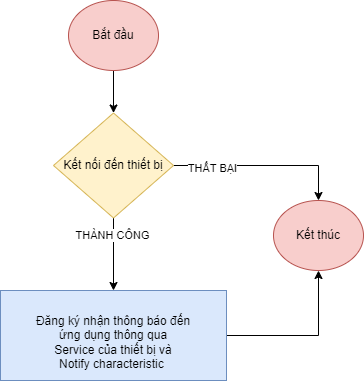

The diagram above was exported from draw.io. Its source (the exported page's mxGraphModel, read from the mxfile embedded in the PNG):
<mxGraphModel dx="767" dy="509" grid="1" gridSize="10" guides="1" tooltips="1" connect="1" arrows="1" fold="1" page="1" pageScale="1" pageWidth="827" pageHeight="1169" math="0" shadow="0">
  <root>
    <mxCell id="0" />
    <mxCell id="1" parent="0" />
    <mxCell id="tqdXDsmyFzZgtxfiUHh5-8" style="edgeStyle=orthogonalEdgeStyle;rounded=0;orthogonalLoop=1;jettySize=auto;html=1;exitX=0.5;exitY=1;exitDx=0;exitDy=0;entryX=0.5;entryY=0;entryDx=0;entryDy=0;" edge="1" parent="1" source="tqdXDsmyFzZgtxfiUHh5-1" target="tqdXDsmyFzZgtxfiUHh5-4">
      <mxGeometry relative="1" as="geometry" />
    </mxCell>
    <mxCell id="tqdXDsmyFzZgtxfiUHh5-1" value="Bắt đầu" style="ellipse;whiteSpace=wrap;html=1;fillColor=#f8cecc;strokeColor=#b85450;" vertex="1" parent="1">
      <mxGeometry x="265" y="40" width="90" height="70" as="geometry" />
    </mxCell>
    <mxCell id="tqdXDsmyFzZgtxfiUHh5-15" style="edgeStyle=orthogonalEdgeStyle;rounded=0;orthogonalLoop=1;jettySize=auto;html=1;exitX=1;exitY=0.5;exitDx=0;exitDy=0;entryX=0.5;entryY=0;entryDx=0;entryDy=0;" edge="1" parent="1" source="tqdXDsmyFzZgtxfiUHh5-4" target="tqdXDsmyFzZgtxfiUHh5-14">
      <mxGeometry relative="1" as="geometry" />
    </mxCell>
    <mxCell id="tqdXDsmyFzZgtxfiUHh5-16" value="THẤT BẠI" style="edgeLabel;html=1;align=center;verticalAlign=middle;resizable=0;points=[];" vertex="1" connectable="0" parent="tqdXDsmyFzZgtxfiUHh5-15">
      <mxGeometry x="-0.5778" y="-2" relative="1" as="geometry">
        <mxPoint as="offset" />
      </mxGeometry>
    </mxCell>
    <mxCell id="tqdXDsmyFzZgtxfiUHh5-18" style="edgeStyle=orthogonalEdgeStyle;rounded=0;orthogonalLoop=1;jettySize=auto;html=1;exitX=0.5;exitY=1;exitDx=0;exitDy=0;" edge="1" parent="1" source="tqdXDsmyFzZgtxfiUHh5-4" target="tqdXDsmyFzZgtxfiUHh5-17">
      <mxGeometry relative="1" as="geometry" />
    </mxCell>
    <mxCell id="tqdXDsmyFzZgtxfiUHh5-19" value="THÀNH CÔNG" style="edgeLabel;html=1;align=center;verticalAlign=middle;resizable=0;points=[];" vertex="1" connectable="0" parent="tqdXDsmyFzZgtxfiUHh5-18">
      <mxGeometry x="-0.5365" y="-2" relative="1" as="geometry">
        <mxPoint as="offset" />
      </mxGeometry>
    </mxCell>
    <mxCell id="tqdXDsmyFzZgtxfiUHh5-4" value="Kết nối đến thiết bị" style="rhombus;whiteSpace=wrap;html=1;fillColor=#fff2cc;strokeColor=#d6b656;" vertex="1" parent="1">
      <mxGeometry x="250" y="152.5" width="120" height="105" as="geometry" />
    </mxCell>
    <mxCell id="tqdXDsmyFzZgtxfiUHh5-14" value="Kết thúc" style="ellipse;whiteSpace=wrap;html=1;fillColor=#f8cecc;strokeColor=#b85450;" vertex="1" parent="1">
      <mxGeometry x="470" y="240" width="90" height="70" as="geometry" />
    </mxCell>
    <mxCell id="tqdXDsmyFzZgtxfiUHh5-20" style="edgeStyle=orthogonalEdgeStyle;rounded=0;orthogonalLoop=1;jettySize=auto;html=1;exitX=1;exitY=0.5;exitDx=0;exitDy=0;entryX=0.5;entryY=1;entryDx=0;entryDy=0;" edge="1" parent="1" source="tqdXDsmyFzZgtxfiUHh5-17" target="tqdXDsmyFzZgtxfiUHh5-14">
      <mxGeometry relative="1" as="geometry" />
    </mxCell>
    <mxCell id="tqdXDsmyFzZgtxfiUHh5-17" value="&lt;br&gt;&lt;div style=&quot;border-color: var(--border-color);&quot;&gt;Đăng ký nhận thông báo đến&lt;/div&gt;&lt;div style=&quot;border-color: var(--border-color);&quot;&gt;&amp;nbsp;ứng dụng thông qua&amp;nbsp;&lt;/div&gt;&lt;div style=&quot;border-color: var(--border-color);&quot;&gt;Service của thiết bị và&lt;/div&gt;&lt;div style=&quot;border-color: var(--border-color);&quot;&gt;Notify characteristic&amp;nbsp;&lt;/div&gt;" style="rounded=0;whiteSpace=wrap;html=1;fillColor=#dae8fc;strokeColor=#6c8ebf;" vertex="1" parent="1">
      <mxGeometry x="197" y="330" width="226" height="90" as="geometry" />
    </mxCell>
  </root>
</mxGraphModel>